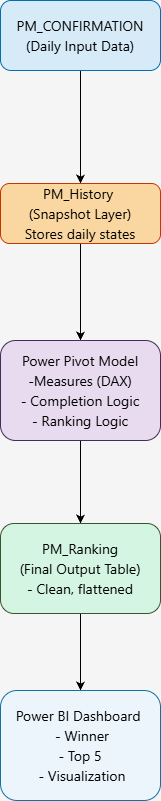

The diagram above was exported from draw.io. Its source (the exported page's mxGraphModel, read from the mxfile embedded in the PNG):
<mxGraphModel dx="1030" dy="719" grid="1" gridSize="10" guides="1" tooltips="1" connect="1" arrows="1" fold="1" page="1" pageScale="1" pageWidth="850" pageHeight="1100" background="#F5F5F5" math="0" shadow="0">
  <root>
    <mxCell id="0" />
    <mxCell id="1" parent="0" />
    <mxCell id="ErlDCvWfIvaH32-0G1CE-3" edge="1" parent="1" source="ErlDCvWfIvaH32-0G1CE-1" style="edgeStyle=orthogonalEdgeStyle;rounded=1;orthogonalLoop=1;jettySize=auto;html=1;fillColor=#555555;" target="ErlDCvWfIvaH32-0G1CE-2" value="">
      <mxGeometry relative="1" as="geometry" />
    </mxCell>
    <mxCell id="ErlDCvWfIvaH32-0G1CE-1" parent="1" style="rounded=1;whiteSpace=wrap;html=1;align=center;fillColor=#D6EAF8;fontColor=#000000;strokeColor=#006EAF;" value="&lt;div style=&quot;font-family: &amp;quot;Segoe UI&amp;quot;; font-size: 14px; line-height: 20px;&quot;&gt;&lt;font style=&quot;&quot;&gt;PM_CONFIRMATION (Daily Input Data)&lt;/font&gt;&lt;/div&gt;" vertex="1">
      <mxGeometry height="70" width="160" x="360" as="geometry" />
    </mxCell>
    <mxCell id="ErlDCvWfIvaH32-0G1CE-5" edge="1" parent="1" source="ErlDCvWfIvaH32-0G1CE-2" style="edgeStyle=orthogonalEdgeStyle;rounded=1;orthogonalLoop=1;jettySize=auto;html=1;fillColor=#555555;" target="ErlDCvWfIvaH32-0G1CE-4" value="">
      <mxGeometry relative="1" as="geometry" />
    </mxCell>
    <mxCell id="ErlDCvWfIvaH32-0G1CE-2" parent="1" style="rounded=1;whiteSpace=wrap;html=1;fillColor=#FAD7A0;fontColor=#000000;strokeColor=#C73500;" value="&lt;div style=&quot;font-family: &amp;quot;Segoe UI&amp;quot;; font-size: 14px; line-height: 20px;&quot;&gt;&lt;font style=&quot;color: light-dark(rgb(0, 0, 0), rgb(255, 255, 255));&quot;&gt;PM_History&amp;nbsp; &lt;br&gt;(Snapshot Layer) &lt;br&gt;Stores daily states&lt;/font&gt;&lt;/div&gt;" vertex="1">
      <mxGeometry height="60" width="160" x="360" y="183" as="geometry" />
    </mxCell>
    <mxCell id="ErlDCvWfIvaH32-0G1CE-7" edge="1" parent="1" source="ErlDCvWfIvaH32-0G1CE-4" style="edgeStyle=orthogonalEdgeStyle;rounded=1;orthogonalLoop=1;jettySize=auto;html=1;fillColor=#555555;" target="ErlDCvWfIvaH32-0G1CE-6" value="">
      <mxGeometry relative="1" as="geometry" />
    </mxCell>
    <mxCell id="ErlDCvWfIvaH32-0G1CE-4" parent="1" style="rounded=1;whiteSpace=wrap;html=1;align=center;fillColor=#E8DAEF;fontColor=#ffffff;strokeColor=#432D57;" value="&lt;div style=&quot;font-family: &amp;quot;Segoe UI&amp;quot;; font-size: 14px; line-height: 20px;&quot;&gt;&lt;font style=&quot;color: light-dark(rgb(0, 0, 0), rgb(255, 255, 255));&quot;&gt;Power Pivot Model &lt;br&gt;-Measures (DAX)&lt;br&gt;- Completion Logic&lt;br&gt;- Ranking Logic&lt;/font&gt;&lt;/div&gt;" vertex="1">
      <mxGeometry height="100" width="160" x="360" y="340" as="geometry" />
    </mxCell>
    <mxCell id="ErlDCvWfIvaH32-0G1CE-9" edge="1" parent="1" source="ErlDCvWfIvaH32-0G1CE-6" style="edgeStyle=orthogonalEdgeStyle;rounded=1;orthogonalLoop=1;jettySize=auto;html=1;fillColor=#555555;" target="ErlDCvWfIvaH32-0G1CE-8" value="">
      <mxGeometry relative="1" as="geometry" />
    </mxCell>
    <mxCell id="ErlDCvWfIvaH32-0G1CE-6" parent="1" style="rounded=1;whiteSpace=wrap;html=1;align=center;fillColor=#D5F5E3;fontColor=#000000;strokeColor=#3A5431;" value="&lt;div style=&quot;font-family: &amp;quot;Segoe UI&amp;quot;; font-size: 14px; line-height: 20px;&quot;&gt;&lt;font style=&quot;color: light-dark(rgb(0, 0, 0), rgb(255, 255, 255));&quot;&gt;PM_Ranking &lt;br&gt;(Final Output Table)&lt;br&gt;- Clean, flattened&lt;/font&gt;&lt;/div&gt;" vertex="1">
      <mxGeometry height="90" width="160" x="360" y="523" as="geometry" />
    </mxCell>
    <mxCell id="ErlDCvWfIvaH32-0G1CE-8" parent="1" style="rounded=1;whiteSpace=wrap;html=1;align=center;fillColor=#EBF5FB;strokeColor=#10739e;fontColor=#000000;" value="&lt;div style=&quot;font-family: &amp;quot;Segoe UI&amp;quot;; font-size: 14px; line-height: 20px;&quot;&gt;&lt;font style=&quot;color: light-dark(rgb(0, 0, 0), rgb(255, 255, 255));&quot;&gt;Power BI Dashboard&amp;nbsp;&lt;br&gt;&amp;nbsp;- Winner &lt;br&gt;- Top 5&lt;br&gt;&amp;nbsp;- Visualization&lt;/font&gt;&lt;/div&gt;" vertex="1">
      <mxGeometry height="110" width="160" x="360" y="690" as="geometry" />
    </mxCell>
  </root>
</mxGraphModel>